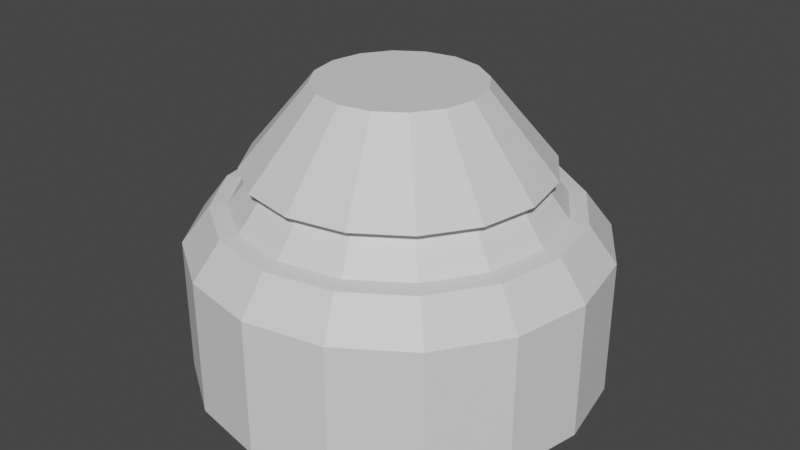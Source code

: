 # Source: shield2.blend  (saved by Blender 3.3.6; exported with 4.5.12 LTS)
import bpy
from mathutils import Matrix  # noqa: F401  (used for matrix-valued properties, if any)

bpy.ops.wm.read_factory_settings(use_empty=True)
scene = bpy.context.scene
scene.name = 'Scene'

# ---- materials (node trees are filled in below, after node groups)
mat_shieldbase = bpy.data.materials.new('shieldBase')
mat_shieldglow = bpy.data.materials.new('shieldGlow')

# ---- material node trees
mat_shieldbase.use_nodes = True; mat_shieldbase.node_tree.nodes.clear()
_N = mat_shieldbase.node_tree.nodes; _L = mat_shieldbase.node_tree.links
n0 = _N.new('ShaderNodeBsdfPrincipled'); n0.name = 'Principled BSDF'; n0.location = (10, 300)
n0.distribution = 'GGX'
n0.subsurface_method = 'RANDOM_WALK_SKIN'
n0.inputs[3].default_value = 1.45
n0.inputs[27].default_value = (0.0, 0.0, 0.0, 1.0)
n0.inputs[28].default_value = 1.0
n1 = _N.new('ShaderNodeOutputMaterial'); n1.name = 'Material Output'; n1.location = (300, 300)
_L.new(n0.outputs[0], n1.inputs[0])
n1.is_active_output = True
mat_shieldglow.use_nodes = True; mat_shieldglow.node_tree.nodes.clear()
_N = mat_shieldglow.node_tree.nodes; _L = mat_shieldglow.node_tree.links
n0 = _N.new('ShaderNodeBsdfPrincipled'); n0.name = 'Principled BSDF'; n0.location = (10, 300)
n0.distribution = 'GGX'
n0.subsurface_method = 'RANDOM_WALK_SKIN'
n0.inputs[3].default_value = 1.45
n0.inputs[27].default_value = (0.0, 0.0, 0.0, 1.0)
n0.inputs[28].default_value = 1.0
n1 = _N.new('ShaderNodeOutputMaterial'); n1.name = 'Material Output'; n1.location = (300, 300)
_L.new(n0.outputs[0], n1.inputs[0])
n1.is_active_output = True

# ---- world
world_world = bpy.data.worlds.new('World'); scene.world = world_world
world_world.use_nodes = True; world_world.node_tree.nodes.clear()
_N = world_world.node_tree.nodes; _L = world_world.node_tree.links
n0 = _N.new('ShaderNodeOutputWorld'); n0.name = 'World Output'; n0.location = (300, 300)
n1 = _N.new('ShaderNodeBackground'); n1.name = 'Background'; n1.location = (10, 300)
n1.inputs[0].default_value = (0.05088, 0.05088, 0.05088, 1.0)
_L.new(n1.outputs[0], n0.inputs[0])
n0.is_active_output = True
world_world.color = (0.05088, 0.05088, 0.05088)
world_world.use_sun_shadow = False
world_world.sun_shadow_jitter_overblur = 0.0

# ---- meshes
me_plane = bpy.data.meshes.new('Plane')
me_plane.from_pydata([(-0.4619, 0.1913, 0.3333), (-0.3536, 0.3536, 0.3333), (-0.1913, 0.4619, 0.3333), (7.451e-09, 0.5, 0.3333), (7.451e-09, 0.5, 0.0), (-0.1913, 0.4619, 0.0), (-0.3536, 0.3536, 0.0), (-0.4619, 0.1913, 0.0), (-0.5, -5.588e-09, 0.0), (-0.4619, -0.1913, 0.0), (-0.3536, -0.3536, 0.0), (-0.1913, -0.4619, 0.0), (7.451e-09, -0.5, 0.0), (0.1913, -0.4619, 0.0), (0.3536, -0.3536, 0.0), (0.4619, -0.1913, 0.0), (0.5, -5.588e-09, 0.0), (0.4619, 0.1913, 0.0), (0.3536, 0.3536, 0.0), (0.1913, 0.4619, 0.0), (-0.5, -5.588e-09, 0.3333), (-0.4619, -0.1913, 0.3333), (-0.3536, -0.3536, 0.3333), (-0.1913, -0.4619, 0.3333), (7.451e-09, -0.5, 0.3333), (0.1913, -0.4619, 0.3333), (0.3536, -0.3536, 0.3333), (0.4619, -0.1913, 0.3333), (0.5, -5.588e-09, 0.3333), (0.4619, 0.1913, 0.3333), (0.3536, 0.3536, 0.3333), (0.1913, 0.4619, 0.3333), (0.4333, -6.085e-09, 0.4206), (0.4003, 0.1658, 0.4206), (-0.4003, -0.1658, 0.4206), (-0.3064, -0.3064, 0.4206), (0.3064, 0.3064, 0.4206), (-0.1658, -0.4003, 0.4206), (-0.4003, 0.1658, 0.4206), (-0.4333, -6.085e-09, 0.4206), (0.1658, 0.4003, 0.4206), (7.824e-09, -0.4333, 0.4206), (-0.3064, 0.3064, 0.4206), (7.824e-09, 0.4333, 0.4206), (0.1658, -0.4003, 0.4206), (-0.1658, 0.4003, 0.4206), (0.3064, -0.3064, 0.4206), (0.4003, -0.1658, 0.4206), (0.3617, -6.618e-09, 0.5142), (-0.3342, -0.1384, 0.5142), (-0.3342, 0.1384, 0.5142), (-0.2558, 0.2558, 0.5142), (-0.1384, 0.3342, 0.5142), (0.3342, 0.1384, 0.5142), (-0.2558, -0.2558, 0.5142), (0.2558, 0.2558, 0.5142), (-0.1384, -0.3342, 0.5142), (-0.3617, -6.618e-09, 0.5142), (0.1384, 0.3342, 0.5142), (8.223e-09, -0.3617, 0.5142), (8.223e-09, 0.3617, 0.5142), (0.1384, -0.3342, 0.5142), (0.2558, -0.2558, 0.5142), (0.3342, -0.1384, 0.5142), (0.3016, 0.1249, 0.5096), (0.3612, 0.1496, 0.4252), (-0.2308, -0.2308, 0.5096), (-0.2765, -0.2765, 0.4252), (0.2308, 0.2308, 0.5096), (0.2765, 0.2765, 0.4252), (-0.1249, -0.3016, 0.5096), (-0.1496, -0.3612, 0.4252), (-0.3264, -6.336e-09, 0.5096), (-0.391, -5.855e-09, 0.4252), (0.1249, 0.3016, 0.5096), (0.1496, 0.3612, 0.4252), (8.102e-09, -0.3264, 0.5096), (7.742e-09, -0.391, 0.4252), (8.102e-09, 0.3264, 0.5096), (7.742e-09, 0.391, 0.4252), (0.1249, -0.3016, 0.5096), (0.1496, -0.3612, 0.4252), (0.2308, -0.2308, 0.5096), (0.2765, -0.2765, 0.4252), (0.3016, -0.1249, 0.5096), (0.3612, -0.1496, 0.4252), (-0.3612, -0.1496, 0.4252), (0.391, -5.855e-09, 0.4252), (-0.1496, 0.3612, 0.4252), (-0.2765, 0.2765, 0.4252), (-0.3612, 0.1496, 0.4252), (0.3264, -6.336e-09, 0.5096), (-0.3016, -0.1249, 0.5096), (-0.3016, 0.1249, 0.5096), (-0.2308, 0.2308, 0.5096), (-0.1249, 0.3016, 0.5096), (0.0, -9.313e-09, 0.0), (1.49e-08, 0.0, 0.7095), (0.1835, -0.07603, 0.7095), (0.1405, -0.1405, 0.7095), (0.07603, -0.1835, 0.7095), (7.875e-09, 0.1987, 0.7095), (7.875e-09, -0.1987, 0.7095), (0.07603, 0.1835, 0.7095), (-0.1987, -4.241e-09, 0.7095), (-0.07603, -0.1835, 0.7095), (0.1405, 0.1405, 0.7095), (-0.1405, -0.1405, 0.7095), (0.1835, 0.07603, 0.7095), (-0.07603, 0.1835, 0.7095), (-0.1405, 0.1405, 0.7095), (-0.1835, 0.07603, 0.7095), (-0.1835, -0.07603, 0.7095), (0.1987, -4.241e-09, 0.7095)], [], [(7, 0, 1, 6), (15, 27, 26, 14), (8, 20, 0, 7), (16, 28, 27, 15), (9, 21, 20, 8), (17, 29, 28, 16), (10, 22, 21, 9), (18, 30, 29, 17), (11, 23, 22, 10), (19, 31, 30, 18), (12, 24, 23, 11), (5, 2, 3, 4), (4, 3, 31, 19), (13, 25, 24, 12), (6, 1, 2, 5), (14, 26, 25, 13), (21, 34, 39, 20), (28, 32, 47, 27), (27, 47, 46, 26), (2, 45, 43, 3), (26, 46, 44, 25), (1, 42, 45, 2), (25, 44, 41, 24), (3, 43, 40, 31), (0, 38, 42, 1), (24, 41, 37, 23), (31, 40, 36, 30), (20, 39, 38, 0), (23, 37, 35, 22), (30, 36, 33, 29), (22, 35, 34, 21), (29, 33, 32, 28), (45, 88, 79, 43), (50, 93, 72, 57), (47, 85, 83, 46), (55, 68, 74, 58), (33, 65, 87, 32), (32, 87, 85, 47), (56, 70, 76, 59), (35, 67, 86, 34), (34, 86, 73, 39), (51, 94, 93, 50), (36, 69, 65, 33), (58, 74, 78, 60), (37, 71, 67, 35), (59, 76, 80, 61), (39, 73, 90, 38), (52, 95, 94, 51), (86, 92, 72, 73), (87, 91, 84, 85), (85, 84, 82, 83), (88, 95, 78, 79), (83, 82, 80, 81), (89, 94, 95, 88), (81, 80, 76, 77), (79, 78, 74, 75), (90, 93, 94, 89), (77, 76, 70, 71), (75, 74, 68, 69), (73, 72, 93, 90), (71, 70, 66, 67), (69, 68, 64, 65), (67, 66, 92, 86), (65, 64, 91, 87), (54, 66, 70, 56), (46, 83, 81, 44), (53, 64, 68, 55), (42, 89, 88, 45), (57, 72, 92, 49), (49, 92, 66, 54), (44, 81, 77, 41), (63, 84, 91, 48), (48, 91, 64, 53), (43, 79, 75, 40), (62, 82, 84, 63), (38, 90, 89, 42), (60, 78, 95, 52), (41, 77, 71, 37), (61, 80, 82, 62), (40, 75, 69, 36), (6, 96, 7), (14, 96, 15), (7, 96, 8), (15, 96, 16), (8, 96, 9), (16, 96, 17), (9, 96, 10), (17, 96, 18), (10, 96, 11), (18, 96, 19), (11, 96, 12), (4, 96, 5), (19, 96, 4), (12, 96, 13), (5, 96, 6), (13, 96, 14), (106, 103, 97), (103, 101, 97), (110, 111, 97), (98, 113, 97), (100, 99, 97), (105, 102, 97), (104, 112, 97), (109, 110, 97), (107, 105, 97), (99, 98, 97), (60, 52, 109, 101), (108, 106, 97), (50, 57, 104, 111), (111, 104, 97), (102, 100, 97), (112, 107, 97), (113, 108, 97), (101, 109, 97), (59, 61, 100, 102), (62, 63, 98, 99), (53, 55, 106, 108), (63, 48, 113, 98), (52, 51, 110, 109), (51, 50, 111, 110), (54, 56, 105, 107), (48, 53, 108, 113), (61, 62, 99, 100), (57, 49, 112, 104), (56, 59, 102, 105), (58, 60, 101, 103), (49, 54, 107, 112), (55, 58, 103, 106)])
me_plane.polygons.foreach_set('material_index', [0, 0, 0, 0, 0, 0, 0, 0, 0, 0, 0, 0, 0, 0, 0, 0, 0, 0, 0, 0, 0, 0, 0, 0, 0, 0, 0, 0, 0, 0, 0, 0, 0, 0, 0, 0, 0, 0, 0, 0, 0, 0, 0, 0, 0, 0, 0, 0, 1, 1, 1, 1, 1, 1, 1, 1, 1, 1, 1, 1, 1, 1, 1, 1, 0, 0, 0, 0, 0, 0, 0, 0, 0, 0, 0, 0, 0, 0, 0, 0, 0, 0, 0, 0, 0, 0, 0, 0, 0, 0, 0, 0, 0, 0, 0, 0, 0, 0, 0, 0, 0, 0, 0, 0, 0, 0, 0, 0, 0, 0, 0, 0, 0, 0, 0, 0, 0, 0, 0, 0, 0, 0, 0, 0, 0, 0, 0, 0])
_uv = me_plane.uv_layers.new(name='UVMap')
_uv.uv.foreach_set('vector', [0.4926, 0.0, 0.6397, 0.0, 0.6182, 0.06461, 0.471, 0.06461, 0.7384, 0.6497, 0.8855, 0.6497, 0.9071, 0.7143, 0.7599, 0.7143, 0.7327, 0.2404, 0.8799, 0.2404, 0.8915, 0.3248, 0.7443, 0.3248, 0.7267, 0.5653, 0.8739, 0.5653, 0.8855, 0.6497, 0.7384, 0.6497, 0.7327, 0.149, 0.8799, 0.149, 0.8799, 0.2404, 0.7327, 0.2404, 0.7267, 0.4739, 0.8739, 0.4739, 0.8739, 0.5653, 0.7267, 0.5653, 0.7443, 0.06461, 0.8915, 0.06461, 0.8799, 0.149, 0.7327, 0.149, 0.7384, 0.3895, 0.8855, 0.3895, 0.8739, 0.4739, 0.7267, 0.4739, 0.7659, 0.0, 0.913, 0.0, 0.8915, 0.06461, 0.7443, 0.06461, 0.471, 0.3248, 0.6182, 0.3248, 0.6397, 0.3895, 0.4926, 0.3895, 0.4594, 0.5885, 0.6063, 0.5983, 0.6123, 0.6833, 0.4654, 0.6736, 0.4594, 0.149, 0.6066, 0.149, 0.6066, 0.2404, 0.4594, 0.2404, 0.4594, 0.2404, 0.6066, 0.2404, 0.6182, 0.3248, 0.471, 0.3248, 0.4654, 0.4974, 0.6123, 0.5071, 0.6063, 0.5983, 0.4594, 0.5885, 0.471, 0.06461, 0.6182, 0.06461, 0.6066, 0.149, 0.4594, 0.149, 0.4826, 0.4139, 0.6295, 0.4236, 0.6123, 0.5071, 0.4654, 0.4974, 0.8799, 0.149, 0.9287, 0.1551, 0.9287, 0.2343, 0.8799, 0.2404, 0.8739, 0.5653, 0.9227, 0.5592, 0.9328, 0.6323, 0.8855, 0.6497, 0.8855, 0.6497, 0.9328, 0.6323, 0.9514, 0.6883, 0.9071, 0.7143, 0.6066, 0.149, 0.6554, 0.1551, 0.6554, 0.2343, 0.6066, 0.2404, 0.6295, 0.4236, 0.6755, 0.4441, 0.6606, 0.5164, 0.6123, 0.5071, 0.6182, 0.06461, 0.6655, 0.08198, 0.6554, 0.1551, 0.6066, 0.149, 0.6123, 0.5071, 0.6606, 0.5164, 0.6553, 0.5954, 0.6063, 0.5983, 0.6066, 0.2404, 0.6554, 0.2343, 0.6655, 0.3075, 0.6182, 0.3248, 0.6397, 0.0, 0.6841, 0.026, 0.6655, 0.08198, 0.6182, 0.06461, 0.6063, 0.5983, 0.6553, 0.5954, 0.6606, 0.6691, 0.6123, 0.6833, 0.6182, 0.3248, 0.6655, 0.3075, 0.6841, 0.3635, 0.6397, 0.3895, 0.8799, 0.2404, 0.9287, 0.2343, 0.9387, 0.3075, 0.8915, 0.3248, 0.6123, 0.6833, 0.6606, 0.6691, 0.6755, 0.7262, 0.6295, 0.7492, 0.8855, 0.3895, 0.9328, 0.4068, 0.9227, 0.48, 0.8739, 0.4739, 0.8915, 0.06461, 0.9387, 0.08198, 0.9287, 0.1551, 0.8799, 0.149, 0.8739, 0.4739, 0.9227, 0.48, 0.9227, 0.5592, 0.8739, 0.5653, 0.6554, 0.1551, 0.6638, 0.159, 0.6638, 0.2305, 0.6554, 0.2343, 0.07204, 0.4847, 0.08123, 0.4984, 0.03904, 0.5406, 0.0253, 0.5314, 0.6978, 0.3895, 0.7024, 0.4063, 0.6822, 0.4556, 0.6755, 0.4441, 0.3323, 0.5925, 0.3161, 0.5957, 0.2933, 0.5406, 0.307, 0.5314, 0.9227, 0.48, 0.9312, 0.4838, 0.9312, 0.5553, 0.9227, 0.5592, 0.9227, 0.5592, 0.9312, 0.5553, 0.9403, 0.6213, 0.9328, 0.6323, 0.0253, 0.7197, 0.03904, 0.7105, 0.08123, 0.7527, 0.07204, 0.7664, 0.9387, 0.08198, 0.9463, 0.09299, 0.9371, 0.159, 0.9287, 0.1551, 0.9287, 0.1551, 0.9371, 0.159, 0.9371, 0.2305, 0.9287, 0.2343, 0.1331, 0.4594, 0.1363, 0.4756, 0.08123, 0.4984, 0.07204, 0.4847, 0.9328, 0.4068, 0.9403, 0.4178, 0.9312, 0.4838, 0.9227, 0.48, 0.307, 0.5314, 0.2933, 0.5406, 0.2511, 0.4984, 0.2603, 0.4847, 0.6606, 0.6691, 0.6688, 0.6586, 0.6822, 0.7101, 0.6755, 0.7262, 0.07204, 0.7664, 0.08123, 0.7527, 0.1363, 0.7755, 0.1331, 0.7917, 0.9287, 0.2343, 0.9371, 0.2305, 0.9463, 0.2965, 0.9387, 0.3075, 0.1992, 0.4594, 0.196, 0.4756, 0.1363, 0.4756, 0.1331, 0.4594, 0.9371, 0.159, 0.9843, 0.1649, 0.9843, 0.2246, 0.9371, 0.2305, 0.9312, 0.5553, 0.9783, 0.5494, 0.9859, 0.6045, 0.9403, 0.6213, 0.9403, 0.6213, 0.9859, 0.6045, 1.0, 0.6467, 0.9571, 0.6718, 0.6638, 0.159, 0.711, 0.1649, 0.711, 0.2246, 0.6638, 0.2305, 0.6822, 0.4556, 0.7267, 0.4753, 0.7155, 0.5298, 0.6688, 0.5208, 0.673, 0.09299, 0.7186, 0.1098, 0.711, 0.1649, 0.6638, 0.159, 0.6688, 0.5208, 0.7155, 0.5298, 0.7115, 0.5894, 0.6641, 0.5921, 0.6638, 0.2305, 0.711, 0.2246, 0.7186, 0.2797, 0.673, 0.2965, 0.6898, 0.04246, 0.7327, 0.0676, 0.7186, 0.1098, 0.673, 0.09299, 0.6641, 0.5921, 0.7115, 0.5894, 0.7155, 0.6449, 0.6688, 0.6586, 0.673, 0.2965, 0.7186, 0.2797, 0.7327, 0.3219, 0.6898, 0.347, 0.9371, 0.2305, 0.9843, 0.2246, 0.9919, 0.2797, 0.9463, 0.2965, 0.6688, 0.6586, 0.7155, 0.6449, 0.7267, 0.6879, 0.6822, 0.7101, 0.9403, 0.4178, 0.9859, 0.4346, 0.9783, 0.4897, 0.9312, 0.4838, 0.9463, 0.09299, 0.9919, 0.1098, 0.9843, 0.1649, 0.9371, 0.159, 0.9312, 0.4838, 0.9783, 0.4897, 0.9783, 0.5494, 0.9312, 0.5553, 2.98e-08, 0.6586, 0.01622, 0.6554, 0.03904, 0.7105, 0.0253, 0.7197, 0.6755, 0.4441, 0.6822, 0.4556, 0.6688, 0.5208, 0.6606, 0.5164, 0.3323, 0.6586, 0.3161, 0.6554, 0.3161, 0.5957, 0.3323, 0.5925, 0.6655, 0.08198, 0.673, 0.09299, 0.6638, 0.159, 0.6554, 0.1551, 0.0253, 0.5314, 0.03904, 0.5406, 0.01622, 0.5957, 0.0, 0.5925, 0.0, 0.5925, 0.01622, 0.5957, 0.01622, 0.6554, 2.98e-08, 0.6586, 0.6606, 0.5164, 0.6688, 0.5208, 0.6641, 0.5921, 0.6553, 0.5954, 0.2603, 0.7664, 0.2511, 0.7527, 0.2933, 0.7105, 0.307, 0.7197, 0.307, 0.7197, 0.2933, 0.7105, 0.3161, 0.6554, 0.3323, 0.6586, 0.6554, 0.2343, 0.6638, 0.2305, 0.673, 0.2965, 0.6655, 0.3075, 0.1992, 0.7917, 0.196, 0.7755, 0.2511, 0.7527, 0.2603, 0.7664, 0.6841, 0.026, 0.6898, 0.04246, 0.673, 0.09299, 0.6655, 0.08198, 0.2603, 0.4847, 0.2511, 0.4984, 0.196, 0.4756, 0.1992, 0.4594, 0.6553, 0.5954, 0.6641, 0.5921, 0.6688, 0.6586, 0.6606, 0.6691, 0.1331, 0.7917, 0.1363, 0.7755, 0.196, 0.7755, 0.1992, 0.7917, 0.6655, 0.3075, 0.673, 0.2965, 0.6898, 0.347, 0.6841, 0.3635, 0.4244, 0.3598, 0.2297, 0.2297, 0.4594, 0.2754, 0.03497, 0.09958, 0.2297, 0.2297, 0.0, 0.184, 0.4594, 0.2754, 0.2297, 0.2297, 0.4594, 0.184, 0.0, 0.184, 0.2297, 0.2297, 0.0, 0.2754, 0.4594, 0.184, 0.2297, 0.2297, 0.4244, 0.09958, 0.0, 0.2754, 0.2297, 0.2297, 0.03497, 0.3598, 0.4244, 0.09958, 0.2297, 0.2297, 0.3598, 0.03497, 0.03497, 0.3598, 0.2297, 0.2297, 0.09958, 0.4244, 0.3598, 0.03497, 0.2297, 0.2297, 0.2754, 0.0, 0.09958, 0.4244, 0.2297, 0.2297, 0.184, 0.4594, 0.2754, 0.0, 0.2297, 0.2297, 0.184, 0.0, 0.2754, 0.4594, 0.2297, 0.2297, 0.3598, 0.4244, 0.184, 0.4594, 0.2297, 0.2297, 0.2754, 0.4594, 0.184, 0.0, 0.2297, 0.2297, 0.09958, 0.03497, 0.3598, 0.4244, 0.2297, 0.2297, 0.4244, 0.3598, 0.09958, 0.03497, 0.2297, 0.2297, 0.03497, 0.09958, 0.8855, 0.731, 0.8941, 0.7567, 0.8683, 0.8084, 0.8941, 0.7567, 0.8987, 0.7903, 0.8683, 0.8084, 0.8941, 0.8601, 0.8855, 0.8858, 0.8683, 0.8084, 0.8511, 0.731, 0.8623, 0.7172, 0.8683, 0.8084, 0.8379, 0.7903, 0.8425, 0.7567, 0.8683, 0.8084, 0.8425, 0.8601, 0.8379, 0.8266, 0.8683, 0.8084, 0.8743, 0.8997, 0.8623, 0.8997, 0.8683, 0.8084, 0.8987, 0.8266, 0.8941, 0.8601, 0.8683, 0.8084, 0.8511, 0.8858, 0.8425, 0.8601, 0.8683, 0.8084, 0.8425, 0.7567, 0.8511, 0.731, 0.8683, 0.8084, 0.3323, 0.6333, 0.3323, 0.5672, 0.4435, 0.5821, 0.4435, 0.6184, 0.8743, 0.7172, 0.8855, 0.731, 0.8683, 0.8084, 0.4678, 0.9374, 0.4594, 0.8764, 0.5706, 0.8615, 0.5752, 0.895, 0.8855, 0.8858, 0.8743, 0.8997, 0.8683, 0.8084, 0.8379, 0.8266, 0.8379, 0.7903, 0.8683, 0.8084, 0.8623, 0.8997, 0.8511, 0.8858, 0.8683, 0.8084, 0.8623, 0.7172, 0.8743, 0.7172, 0.8683, 0.8084, 0.8987, 0.7903, 0.8987, 0.8266, 0.8683, 0.8084, 0.7267, 0.8415, 0.7267, 0.7754, 0.8379, 0.7903, 0.8379, 0.8266, 0.3492, 0.9766, 0.3367, 0.929, 0.4467, 0.8937, 0.4535, 0.9199, 0.3367, 0.8015, 0.3492, 0.7411, 0.4535, 0.7906, 0.4467, 0.8237, 0.3367, 0.929, 0.3323, 0.8675, 0.4443, 0.86, 0.4467, 0.8937, 0.3323, 0.5672, 0.3408, 0.5061, 0.4482, 0.5486, 0.4435, 0.5821, 0.3408, 0.5061, 0.3563, 0.4594, 0.4567, 0.5229, 0.4482, 0.5486, 0.7507, 0.9493, 0.7351, 0.9025, 0.8425, 0.8601, 0.8511, 0.8858, 0.3323, 0.8675, 0.3367, 0.8015, 0.4467, 0.8237, 0.4443, 0.86, 0.7267, 0.7754, 0.7351, 0.7143, 0.8425, 0.7567, 0.8379, 0.7903, 0.4594, 0.8764, 0.4594, 0.8103, 0.5706, 0.8252, 0.5706, 0.8615, 0.7351, 0.9025, 0.7267, 0.8415, 0.8379, 0.8266, 0.8425, 0.8601, 0.3408, 0.6944, 0.3323, 0.6333, 0.4435, 0.6184, 0.4482, 0.652, 0.4594, 0.8103, 0.4678, 0.7492, 0.5752, 0.7916, 0.5706, 0.8252, 0.3563, 0.7411, 0.3408, 0.6944, 0.4482, 0.652, 0.4567, 0.6776])
me_plane.materials.append(mat_shieldbase)
me_plane.materials.append(mat_shieldglow)
me_plane.update()

# ---- objects
ob_plane = bpy.data.objects.new('Plane', me_plane)

# ---- transforms, parenting, visibility, modifiers, constraints
ob_plane.location = (0.0, 0.0, 0.0)

# ---- collection membership
scene.collection.objects.link(ob_plane)

# ---- scene / render settings (as saved in the file)
scene.frame_start = 1; scene.frame_end = 250; scene.frame_set(1)
scene.render.engine = 'CYCLES'
scene.render.image_settings.color_mode = 'RGB'
scene.cycles.sampling_pattern = 'TABULATED_SOBOL'
scene.cycles.use_light_tree = False
scene.cycles.debug_use_hair_bvh = False
scene.cycles.use_auto_tile = False
scene.view_settings.view_transform = 'Filmic'
bpy.context.view_layer.update()

# ---- added for rendering (the .blend has no active camera and no usable light): camera, sun
cam_auto = bpy.data.cameras.new('AutoCamera')
cam_auto.lens = 50.0
cam_auto.sensor_width = 36.0
cam_auto.clip_end = 1000.0
ob_auto_camera = bpy.data.objects.new('AutoCamera', cam_auto)
scene.collection.objects.link(ob_auto_camera)
ob_auto_camera.location = (1.46389, -1.75667, 1.52585)
ob_auto_camera.rotation_euler = (1.09748, -7.21219e-08, 0.694738)
scene.camera = ob_auto_camera
light_auto_sun = bpy.data.lights.new('AutoSun', 'SUN')
light_auto_sun.energy = 3.0
light_auto_sun.angle = 0.0523599
ob_auto_sun = bpy.data.objects.new('AutoSun', light_auto_sun)
scene.collection.objects.link(ob_auto_sun)
ob_auto_sun.rotation_euler = (0.872665, 0.174533, 0.523599)
bpy.context.view_layer.update()
